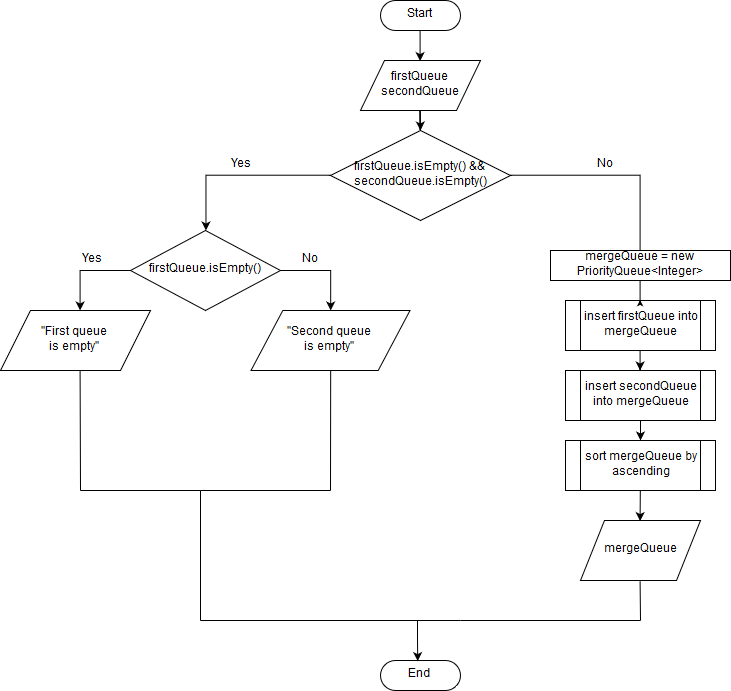

The diagram above was exported from draw.io. Its source (the exported page's mxGraphModel, read from the mxfile embedded in the PNG):
<mxGraphModel dx="1271" dy="540" grid="1" gridSize="10" guides="1" tooltips="1" connect="1" arrows="1" fold="1" page="1" pageScale="1" pageWidth="827" pageHeight="1169" math="0" shadow="0">
  <root>
    <mxCell id="0" />
    <mxCell id="1" parent="0" />
    <mxCell id="bZ_PzHoRMCONHGwUynaf-3" style="edgeStyle=orthogonalEdgeStyle;rounded=0;orthogonalLoop=1;jettySize=auto;html=1;entryX=0.5;entryY=0;entryDx=0;entryDy=0;" edge="1" parent="1" target="bZ_PzHoRMCONHGwUynaf-2">
      <mxGeometry relative="1" as="geometry">
        <mxPoint x="439.5882352941178" y="60" as="sourcePoint" />
      </mxGeometry>
    </mxCell>
    <mxCell id="bZ_PzHoRMCONHGwUynaf-5" style="edgeStyle=orthogonalEdgeStyle;rounded=0;orthogonalLoop=1;jettySize=auto;html=1;" edge="1" parent="1" source="bZ_PzHoRMCONHGwUynaf-2">
      <mxGeometry relative="1" as="geometry">
        <mxPoint x="440" y="160" as="targetPoint" />
      </mxGeometry>
    </mxCell>
    <mxCell id="bZ_PzHoRMCONHGwUynaf-2" value="firstQueue&lt;br&gt;secondQueue" style="shape=parallelogram;perimeter=parallelogramPerimeter;whiteSpace=wrap;html=1;" vertex="1" parent="1">
      <mxGeometry x="380" y="90" width="120" height="50" as="geometry" />
    </mxCell>
    <mxCell id="bZ_PzHoRMCONHGwUynaf-6" style="edgeStyle=orthogonalEdgeStyle;rounded=0;orthogonalLoop=1;jettySize=auto;html=1;entryX=0.5;entryY=0;entryDx=0;entryDy=0;" edge="1" parent="1" source="bZ_PzHoRMCONHGwUynaf-4" target="bZ_PzHoRMCONHGwUynaf-8">
      <mxGeometry relative="1" as="geometry">
        <mxPoint x="230" y="240" as="targetPoint" />
        <Array as="points">
          <mxPoint x="225" y="205" />
        </Array>
      </mxGeometry>
    </mxCell>
    <mxCell id="bZ_PzHoRMCONHGwUynaf-11" style="edgeStyle=orthogonalEdgeStyle;rounded=0;orthogonalLoop=1;jettySize=auto;html=1;" edge="1" parent="1" source="bZ_PzHoRMCONHGwUynaf-4">
      <mxGeometry relative="1" as="geometry">
        <mxPoint x="660" y="290" as="targetPoint" />
        <Array as="points">
          <mxPoint x="660" y="205" />
          <mxPoint x="660" y="280" />
        </Array>
      </mxGeometry>
    </mxCell>
    <mxCell id="bZ_PzHoRMCONHGwUynaf-4" value="firstQueue.isEmpty() &amp;amp;&amp;amp;&lt;br&gt;secondQueue.isEmpty()" style="rhombus;whiteSpace=wrap;html=1;" vertex="1" parent="1">
      <mxGeometry x="350" y="160" width="180" height="90" as="geometry" />
    </mxCell>
    <mxCell id="bZ_PzHoRMCONHGwUynaf-9" style="edgeStyle=orthogonalEdgeStyle;rounded=0;orthogonalLoop=1;jettySize=auto;html=1;" edge="1" parent="1" source="bZ_PzHoRMCONHGwUynaf-8">
      <mxGeometry relative="1" as="geometry">
        <mxPoint x="100" y="340" as="targetPoint" />
        <Array as="points">
          <mxPoint x="100" y="300" />
          <mxPoint x="100" y="330" />
        </Array>
      </mxGeometry>
    </mxCell>
    <mxCell id="bZ_PzHoRMCONHGwUynaf-17" style="edgeStyle=orthogonalEdgeStyle;rounded=0;orthogonalLoop=1;jettySize=auto;html=1;" edge="1" parent="1" source="bZ_PzHoRMCONHGwUynaf-8">
      <mxGeometry relative="1" as="geometry">
        <mxPoint x="350" y="340" as="targetPoint" />
        <Array as="points">
          <mxPoint x="350" y="300" />
        </Array>
      </mxGeometry>
    </mxCell>
    <mxCell id="bZ_PzHoRMCONHGwUynaf-8" value="firstQueue.isEmpty()" style="rhombus;whiteSpace=wrap;html=1;" vertex="1" parent="1">
      <mxGeometry x="150" y="260" width="150" height="80" as="geometry" />
    </mxCell>
    <mxCell id="bZ_PzHoRMCONHGwUynaf-13" value="No" style="text;html=1;resizable=0;points=[];autosize=1;align=left;verticalAlign=top;spacingTop=-4;" vertex="1" parent="1">
      <mxGeometry x="615" y="185" width="30" height="20" as="geometry" />
    </mxCell>
    <mxCell id="bZ_PzHoRMCONHGwUynaf-14" value="Yes" style="text;html=1;resizable=0;points=[];autosize=1;align=left;verticalAlign=top;spacingTop=-4;" vertex="1" parent="1">
      <mxGeometry x="249" y="185" width="40" height="20" as="geometry" />
    </mxCell>
    <mxCell id="bZ_PzHoRMCONHGwUynaf-19" value="&lt;div&gt;No&lt;/div&gt;" style="text;html=1;resizable=0;points=[];autosize=1;align=left;verticalAlign=top;spacingTop=-4;" vertex="1" parent="1">
      <mxGeometry x="320" y="280" width="30" height="20" as="geometry" />
    </mxCell>
    <mxCell id="bZ_PzHoRMCONHGwUynaf-20" value="&lt;div&gt;Yes&lt;/div&gt;" style="text;html=1;resizable=0;points=[];autosize=1;align=left;verticalAlign=top;spacingTop=-4;" vertex="1" parent="1">
      <mxGeometry x="100" y="280" width="40" height="20" as="geometry" />
    </mxCell>
    <mxCell id="bZ_PzHoRMCONHGwUynaf-21" value="&quot;First queue&lt;br&gt;is empty&quot;" style="shape=parallelogram;perimeter=parallelogramPerimeter;whiteSpace=wrap;html=1;" vertex="1" parent="1">
      <mxGeometry x="20" y="340" width="150" height="60" as="geometry" />
    </mxCell>
    <mxCell id="bZ_PzHoRMCONHGwUynaf-22" value="&quot;Second queue&lt;br&gt; is empty&quot;" style="shape=parallelogram;perimeter=parallelogramPerimeter;whiteSpace=wrap;html=1;" vertex="1" parent="1">
      <mxGeometry x="270.5" y="340" width="159" height="60" as="geometry" />
    </mxCell>
    <mxCell id="bZ_PzHoRMCONHGwUynaf-34" style="edgeStyle=orthogonalEdgeStyle;rounded=0;orthogonalLoop=1;jettySize=auto;html=1;entryX=0.5;entryY=0;entryDx=0;entryDy=0;" edge="1" parent="1" source="bZ_PzHoRMCONHGwUynaf-24" target="bZ_PzHoRMCONHGwUynaf-29">
      <mxGeometry relative="1" as="geometry" />
    </mxCell>
    <mxCell id="bZ_PzHoRMCONHGwUynaf-24" value="insert firstQueue into mergeQueue" style="shape=process;whiteSpace=wrap;html=1;backgroundOutline=1;" vertex="1" parent="1">
      <mxGeometry x="585" y="330" width="150" height="50" as="geometry" />
    </mxCell>
    <mxCell id="bZ_PzHoRMCONHGwUynaf-33" style="edgeStyle=orthogonalEdgeStyle;rounded=0;orthogonalLoop=1;jettySize=auto;html=1;" edge="1" parent="1" source="bZ_PzHoRMCONHGwUynaf-25" target="bZ_PzHoRMCONHGwUynaf-24">
      <mxGeometry relative="1" as="geometry" />
    </mxCell>
    <mxCell id="bZ_PzHoRMCONHGwUynaf-25" value="mergeQueue = new PriorityQueue&amp;lt;Integer&amp;gt;" style="rounded=0;whiteSpace=wrap;html=1;" vertex="1" parent="1">
      <mxGeometry x="570" y="280" width="180" height="30" as="geometry" />
    </mxCell>
    <mxCell id="bZ_PzHoRMCONHGwUynaf-37" style="edgeStyle=none;rounded=0;orthogonalLoop=1;jettySize=auto;html=1;" edge="1" parent="1" source="bZ_PzHoRMCONHGwUynaf-29" target="bZ_PzHoRMCONHGwUynaf-36">
      <mxGeometry relative="1" as="geometry" />
    </mxCell>
    <mxCell id="bZ_PzHoRMCONHGwUynaf-29" value="&lt;div&gt;insert secondQueue into mergeQueue&lt;/div&gt;" style="shape=process;whiteSpace=wrap;html=1;backgroundOutline=1;" vertex="1" parent="1">
      <mxGeometry x="585" y="400" width="150" height="50" as="geometry" />
    </mxCell>
    <mxCell id="bZ_PzHoRMCONHGwUynaf-51" style="edgeStyle=none;rounded=0;orthogonalLoop=1;jettySize=auto;html=1;entryX=0.5;entryY=0;entryDx=0;entryDy=0;" edge="1" parent="1" source="bZ_PzHoRMCONHGwUynaf-36" target="bZ_PzHoRMCONHGwUynaf-38">
      <mxGeometry relative="1" as="geometry" />
    </mxCell>
    <mxCell id="bZ_PzHoRMCONHGwUynaf-36" value="sort mergeQueue by ascending" style="shape=process;whiteSpace=wrap;html=1;backgroundOutline=1;" vertex="1" parent="1">
      <mxGeometry x="585" y="470" width="150" height="50" as="geometry" />
    </mxCell>
    <mxCell id="bZ_PzHoRMCONHGwUynaf-38" value="mergeQueue" style="shape=parallelogram;perimeter=parallelogramPerimeter;whiteSpace=wrap;html=1;" vertex="1" parent="1">
      <mxGeometry x="600" y="550" width="120" height="60" as="geometry" />
    </mxCell>
    <mxCell id="bZ_PzHoRMCONHGwUynaf-44" value="" style="endArrow=none;html=1;entryX=0.532;entryY=1;entryDx=0;entryDy=0;entryPerimeter=0;" edge="1" parent="1" target="bZ_PzHoRMCONHGwUynaf-21">
      <mxGeometry width="50" height="50" relative="1" as="geometry">
        <mxPoint x="100" y="520" as="sourcePoint" />
        <mxPoint x="140" y="440" as="targetPoint" />
      </mxGeometry>
    </mxCell>
    <mxCell id="bZ_PzHoRMCONHGwUynaf-45" value="" style="endArrow=none;html=1;" edge="1" parent="1">
      <mxGeometry width="50" height="50" relative="1" as="geometry">
        <mxPoint x="220" y="520" as="sourcePoint" />
        <mxPoint x="100" y="520" as="targetPoint" />
      </mxGeometry>
    </mxCell>
    <mxCell id="bZ_PzHoRMCONHGwUynaf-46" value="" style="endArrow=none;html=1;entryX=0.5;entryY=1;entryDx=0;entryDy=0;" edge="1" parent="1" target="bZ_PzHoRMCONHGwUynaf-22">
      <mxGeometry width="50" height="50" relative="1" as="geometry">
        <mxPoint x="350" y="520" as="sourcePoint" />
        <mxPoint x="360" y="410" as="targetPoint" />
      </mxGeometry>
    </mxCell>
    <mxCell id="bZ_PzHoRMCONHGwUynaf-47" value="" style="endArrow=none;html=1;" edge="1" parent="1">
      <mxGeometry width="50" height="50" relative="1" as="geometry">
        <mxPoint x="220" y="520" as="sourcePoint" />
        <mxPoint x="350" y="520" as="targetPoint" />
      </mxGeometry>
    </mxCell>
    <mxCell id="bZ_PzHoRMCONHGwUynaf-48" value="" style="endArrow=none;html=1;" edge="1" parent="1">
      <mxGeometry width="50" height="50" relative="1" as="geometry">
        <mxPoint x="220" y="650" as="sourcePoint" />
        <mxPoint x="220" y="520" as="targetPoint" />
      </mxGeometry>
    </mxCell>
    <mxCell id="bZ_PzHoRMCONHGwUynaf-49" value="" style="endArrow=none;html=1;" edge="1" parent="1">
      <mxGeometry width="50" height="50" relative="1" as="geometry">
        <mxPoint x="220" y="650" as="sourcePoint" />
        <mxPoint x="480" y="650" as="targetPoint" />
      </mxGeometry>
    </mxCell>
    <mxCell id="bZ_PzHoRMCONHGwUynaf-50" value="" style="endArrow=none;html=1;entryX=0.5;entryY=1;entryDx=0;entryDy=0;" edge="1" parent="1" target="bZ_PzHoRMCONHGwUynaf-38">
      <mxGeometry width="50" height="50" relative="1" as="geometry">
        <mxPoint x="660" y="650" as="sourcePoint" />
        <mxPoint x="610" y="640" as="targetPoint" />
      </mxGeometry>
    </mxCell>
    <mxCell id="bZ_PzHoRMCONHGwUynaf-52" value="" style="endArrow=none;html=1;" edge="1" parent="1">
      <mxGeometry width="50" height="50" relative="1" as="geometry">
        <mxPoint x="660" y="650" as="sourcePoint" />
        <mxPoint x="480" y="650" as="targetPoint" />
      </mxGeometry>
    </mxCell>
    <mxCell id="bZ_PzHoRMCONHGwUynaf-54" value="End" style="html=1;dashed=0;whitespace=wrap;shape=mxgraph.dfd.start" vertex="1" parent="1">
      <mxGeometry x="400" y="690" width="80" height="30" as="geometry" />
    </mxCell>
    <mxCell id="bZ_PzHoRMCONHGwUynaf-55" value="&lt;div&gt;Start&lt;/div&gt;" style="html=1;dashed=0;whitespace=wrap;shape=mxgraph.dfd.start" vertex="1" parent="1">
      <mxGeometry x="400" y="30" width="80" height="30" as="geometry" />
    </mxCell>
    <mxCell id="bZ_PzHoRMCONHGwUynaf-57" value="" style="endArrow=classic;html=1;entryX=0.462;entryY=0.002;entryDx=0;entryDy=0;entryPerimeter=0;" edge="1" parent="1" target="bZ_PzHoRMCONHGwUynaf-54">
      <mxGeometry width="50" height="50" relative="1" as="geometry">
        <mxPoint x="437" y="650" as="sourcePoint" />
        <mxPoint x="440" y="670" as="targetPoint" />
        <Array as="points">
          <mxPoint x="437" y="670" />
        </Array>
      </mxGeometry>
    </mxCell>
  </root>
</mxGraphModel>